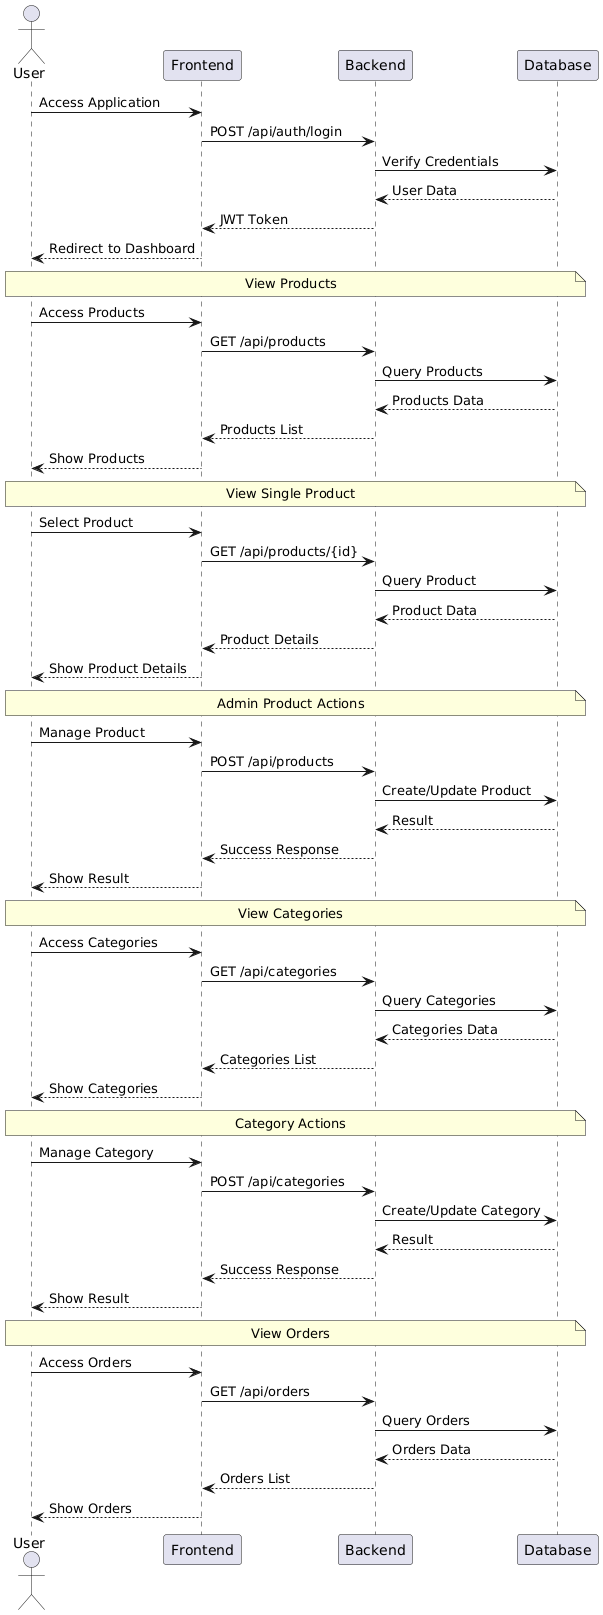

The diagram above was rendered by PlantUML. Its source (embedded in the PNG):
@startuml
actor User
participant Frontend
participant Backend
participant Database

' Authentication Flow
User -> Frontend: Access Application
Frontend -> Backend: POST /api/auth/login
Backend -> Database: Verify Credentials
Database --> Backend: User Data
Backend --> Frontend: JWT Token
Frontend --> User: Redirect to Dashboard

' Product Management Flow
note over User, Database: View Products
User -> Frontend: Access Products
Frontend -> Backend: GET /api/products
Backend -> Database: Query Products
Database --> Backend: Products Data
Backend --> Frontend: Products List
Frontend --> User: Show Products

note over User, Database: View Single Product
User -> Frontend: Select Product
Frontend -> Backend: GET /api/products/{id}
Backend -> Database: Query Product
Database --> Backend: Product Data
Backend --> Frontend: Product Details
Frontend --> User: Show Product Details

note over User, Database: Admin Product Actions
User -> Frontend: Manage Product
Frontend -> Backend: POST /api/products
Backend -> Database: Create/Update Product
Database --> Backend: Result
Backend --> Frontend: Success Response
Frontend --> User: Show Result

' Category Management Flow
note over User, Database: View Categories
User -> Frontend: Access Categories
Frontend -> Backend: GET /api/categories
Backend -> Database: Query Categories
Database --> Backend: Categories Data
Backend --> Frontend: Categories List
Frontend --> User: Show Categories

note over User, Database: Category Actions
User -> Frontend: Manage Category
Frontend -> Backend: POST /api/categories
Backend -> Database: Create/Update Category
Database --> Backend: Result
Backend --> Frontend: Success Response
Frontend --> User: Show Result

' Order Management Flow
note over User, Database: View Orders
User -> Frontend: Access Orders
Frontend -> Backend: GET /api/orders
Backend -> Database: Query Orders
Database --> Backend: Orders Data
Backend --> Frontend: Orders List
Frontend --> User: Show Orders
@enduml